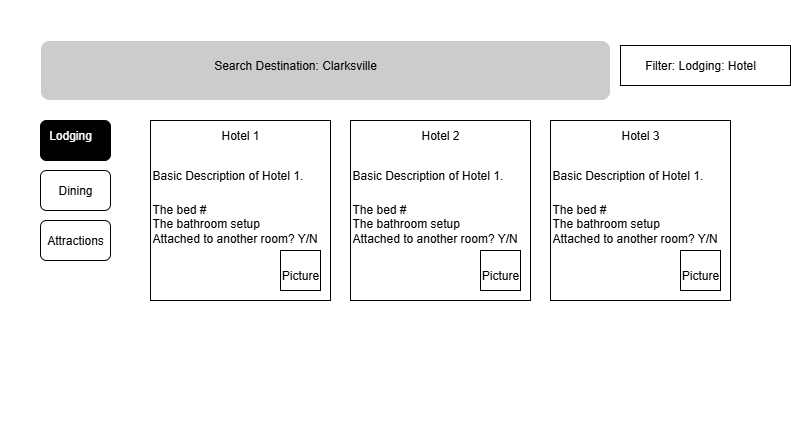

The diagram above was exported from draw.io. Its source (the exported page's mxGraphModel, read from the mxfile embedded in the PNG):
<mxGraphModel dx="1042" dy="527" grid="1" gridSize="10" guides="1" tooltips="1" connect="1" arrows="1" fold="1" page="1" pageScale="1" pageWidth="850" pageHeight="1100" math="0" shadow="0">
  <root>
    <mxCell id="0" />
    <mxCell id="1" parent="0" />
    <mxCell id="S4nHwUsx724TXGG3Elz6-1" value="" style="rounded=0;whiteSpace=wrap;html=1;strokeColor=light-dark(#000000,#FFFFFF);fillColor=light-dark(#FFFFFF,#FFFFFF);" parent="1" vertex="1">
      <mxGeometry x="10" width="790" height="430" as="geometry" />
    </mxCell>
    <mxCell id="S4nHwUsx724TXGG3Elz6-2" value="" style="rounded=1;whiteSpace=wrap;html=1;fillColor=light-dark(#FFFFFF,#CCCCCC);" parent="1" vertex="1">
      <mxGeometry x="50" y="40" width="570" height="60" as="geometry" />
    </mxCell>
    <mxCell id="S4nHwUsx724TXGG3Elz6-3" value="&lt;font style=&quot;color: light-dark(rgb(0, 0, 0), rgb(0, 0, 0));&quot;&gt;Search Destination: Clarksville&lt;/font&gt;" style="text;html=1;align=center;verticalAlign=middle;whiteSpace=wrap;rounded=0;" parent="1" vertex="1">
      <mxGeometry x="60" y="50" width="490" height="30" as="geometry" />
    </mxCell>
    <mxCell id="S4nHwUsx724TXGG3Elz6-4" value="" style="rounded=0;whiteSpace=wrap;html=1;fillColor=light-dark(#FFFFFF,#FFFFFF);strokeColor=light-dark(#000000,#000000);" parent="1" vertex="1">
      <mxGeometry x="630" y="45" width="170" height="40" as="geometry" />
    </mxCell>
    <mxCell id="S4nHwUsx724TXGG3Elz6-5" value="" style="rounded=1;whiteSpace=wrap;html=1;fillColor=light-dark(#FFFFFF,#FFFFFF);strokeColor=light-dark(#000000,#000000);" parent="1" vertex="1">
      <mxGeometry x="50" y="220" width="70" height="40" as="geometry" />
    </mxCell>
    <mxCell id="S4nHwUsx724TXGG3Elz6-6" value="" style="rounded=1;whiteSpace=wrap;html=1;fillColor=light-dark(#FFFFFF,#FFFFFF);strokeColor=light-dark(#000000,#000000);" parent="1" vertex="1">
      <mxGeometry x="50" y="170" width="70" height="40" as="geometry" />
    </mxCell>
    <mxCell id="S4nHwUsx724TXGG3Elz6-7" value="" style="rounded=1;whiteSpace=wrap;html=1;strokeColor=light-dark(#000000,#000000);fillColor=light-dark(#FFFFFF,#000000);" parent="1" vertex="1">
      <mxGeometry x="50" y="120" width="70" height="40" as="geometry" />
    </mxCell>
    <mxCell id="S4nHwUsx724TXGG3Elz6-8" value="&lt;font style=&quot;color: light-dark(rgb(0, 0, 0), rgb(255, 255, 255));&quot;&gt;Lodging&lt;/font&gt;" style="text;html=1;align=center;verticalAlign=middle;whiteSpace=wrap;rounded=0;" parent="1" vertex="1">
      <mxGeometry x="50" y="120" width="60" height="30" as="geometry" />
    </mxCell>
    <mxCell id="S4nHwUsx724TXGG3Elz6-9" value="&lt;font style=&quot;color: light-dark(rgb(0, 0, 0), rgb(0, 0, 0));&quot;&gt;Dining&lt;/font&gt;" style="text;html=1;align=center;verticalAlign=middle;whiteSpace=wrap;rounded=0;" parent="1" vertex="1">
      <mxGeometry x="55" y="175" width="60" height="30" as="geometry" />
    </mxCell>
    <mxCell id="S4nHwUsx724TXGG3Elz6-10" value="&lt;font style=&quot;color: light-dark(rgb(0, 0, 0), rgb(0, 0, 0));&quot;&gt;Attractions&lt;/font&gt;" style="text;html=1;align=center;verticalAlign=middle;whiteSpace=wrap;rounded=0;" parent="1" vertex="1">
      <mxGeometry x="55" y="225" width="60" height="30" as="geometry" />
    </mxCell>
    <mxCell id="S4nHwUsx724TXGG3Elz6-11" value="&lt;font style=&quot;color: light-dark(rgb(0, 0, 0), rgb(0, 0, 0));&quot;&gt;Filter: Lodging: Hotel&lt;/font&gt;" style="text;html=1;align=center;verticalAlign=middle;whiteSpace=wrap;rounded=0;" parent="1" vertex="1">
      <mxGeometry x="640" y="50" width="140" height="30" as="geometry" />
    </mxCell>
    <mxCell id="S4nHwUsx724TXGG3Elz6-12" value="" style="whiteSpace=wrap;html=1;aspect=fixed;fillColor=light-dark(#FFFFFF,#FFFFFF);strokeColor=light-dark(#000000,#000000);" parent="1" vertex="1">
      <mxGeometry x="160" y="120" width="180" height="180" as="geometry" />
    </mxCell>
    <mxCell id="S4nHwUsx724TXGG3Elz6-19" value="&lt;font style=&quot;color: light-dark(rgb(0, 0, 0), rgb(0, 0, 0));&quot;&gt;&lt;font style=&quot;&quot;&gt;Hotel&amp;nbsp;&lt;/font&gt;&lt;font&gt;1&lt;/font&gt;&lt;/font&gt;" style="text;html=1;align=center;verticalAlign=middle;whiteSpace=wrap;rounded=0;" parent="1" vertex="1">
      <mxGeometry x="220" y="120" width="60" height="30" as="geometry" />
    </mxCell>
    <mxCell id="S4nHwUsx724TXGG3Elz6-26" value="" style="rounded=0;whiteSpace=wrap;html=1;fillColor=light-dark(#FFFFFF,#FFFFFF);strokeColor=light-dark(#000000,#000000);" parent="1" vertex="1">
      <mxGeometry x="290" y="250" width="40" height="40" as="geometry" />
    </mxCell>
    <mxCell id="S4nHwUsx724TXGG3Elz6-27" value="&lt;font style=&quot;color: light-dark(rgb(0, 0, 0), rgb(0, 0, 0));&quot;&gt;Picture&lt;/font&gt;" style="text;html=1;align=center;verticalAlign=middle;whiteSpace=wrap;rounded=0;" parent="1" vertex="1">
      <mxGeometry x="290" y="260" width="40" height="30" as="geometry" />
    </mxCell>
    <mxCell id="S4nHwUsx724TXGG3Elz6-28" value="&lt;h1 style=&quot;margin-top: 0px;&quot;&gt;&lt;span style=&quot;background-color: transparent; font-size: 12px; font-weight: normal;&quot;&gt;&lt;font style=&quot;color: light-dark(rgb(0, 0, 0), rgb(0, 0, 0));&quot;&gt;Basic Description of Hotel 1.&lt;/font&gt;&lt;/span&gt;&lt;/h1&gt;&lt;div&gt;&lt;span style=&quot;background-color: transparent; font-size: 12px; font-weight: normal; color: rgb(0, 0, 0);&quot;&gt;&lt;font style=&quot;color: light-dark(rgb(0, 0, 0), rgb(0, 0, 0));&quot;&gt;The bed #&lt;/font&gt;&lt;/span&gt;&lt;/div&gt;&lt;div&gt;&lt;span style=&quot;background-color: transparent; font-size: 12px; font-weight: normal; color: rgb(0, 0, 0);&quot;&gt;&lt;font style=&quot;color: light-dark(rgb(0, 0, 0), rgb(0, 0, 0));&quot;&gt;The bathroom setup&lt;/font&gt;&lt;/span&gt;&lt;/div&gt;&lt;div&gt;&lt;span style=&quot;background-color: transparent; font-size: 12px; font-weight: normal; color: rgb(0, 0, 0);&quot;&gt;&lt;font style=&quot;color: light-dark(rgb(0, 0, 0), rgb(0, 0, 0));&quot;&gt;Attached to another room? Y/N&lt;/font&gt;&lt;/span&gt;&lt;/div&gt;" style="text;html=1;whiteSpace=wrap;overflow=hidden;rounded=0;" parent="1" vertex="1">
      <mxGeometry x="160" y="150" width="180" height="95" as="geometry" />
    </mxCell>
    <mxCell id="S4nHwUsx724TXGG3Elz6-29" value="" style="whiteSpace=wrap;html=1;aspect=fixed;fillColor=light-dark(#FFFFFF,#FFFFFF);strokeColor=light-dark(#000000,#000000);" parent="1" vertex="1">
      <mxGeometry x="360" y="120" width="180" height="180" as="geometry" />
    </mxCell>
    <mxCell id="S4nHwUsx724TXGG3Elz6-30" value="&lt;font style=&quot;color: light-dark(rgb(0, 0, 0), rgb(0, 0, 0));&quot;&gt;&lt;font style=&quot;&quot;&gt;Hotel 2&lt;/font&gt;&lt;/font&gt;" style="text;html=1;align=center;verticalAlign=middle;whiteSpace=wrap;rounded=0;" parent="1" vertex="1">
      <mxGeometry x="420" y="120" width="60" height="30" as="geometry" />
    </mxCell>
    <mxCell id="S4nHwUsx724TXGG3Elz6-31" value="" style="rounded=0;whiteSpace=wrap;html=1;fillColor=light-dark(#FFFFFF,#FFFFFF);strokeColor=light-dark(#000000,#000000);" parent="1" vertex="1">
      <mxGeometry x="490" y="250" width="40" height="40" as="geometry" />
    </mxCell>
    <mxCell id="S4nHwUsx724TXGG3Elz6-32" value="&lt;font style=&quot;color: light-dark(rgb(0, 0, 0), rgb(0, 0, 0));&quot;&gt;Picture&lt;/font&gt;" style="text;html=1;align=center;verticalAlign=middle;whiteSpace=wrap;rounded=0;" parent="1" vertex="1">
      <mxGeometry x="490" y="260" width="40" height="30" as="geometry" />
    </mxCell>
    <mxCell id="S4nHwUsx724TXGG3Elz6-33" value="&lt;h1 style=&quot;margin-top: 0px;&quot;&gt;&lt;span style=&quot;background-color: transparent; font-size: 12px; font-weight: normal;&quot;&gt;&lt;font style=&quot;color: light-dark(rgb(0, 0, 0), rgb(0, 0, 0));&quot;&gt;Basic Description of Hotel 1.&lt;/font&gt;&lt;/span&gt;&lt;/h1&gt;&lt;div&gt;&lt;span style=&quot;background-color: transparent; font-size: 12px; font-weight: normal; color: rgb(0, 0, 0);&quot;&gt;&lt;font style=&quot;color: light-dark(rgb(0, 0, 0), rgb(0, 0, 0));&quot;&gt;The bed #&lt;/font&gt;&lt;/span&gt;&lt;/div&gt;&lt;div&gt;&lt;span style=&quot;background-color: transparent; font-size: 12px; font-weight: normal; color: rgb(0, 0, 0);&quot;&gt;&lt;font style=&quot;color: light-dark(rgb(0, 0, 0), rgb(0, 0, 0));&quot;&gt;The bathroom setup&lt;/font&gt;&lt;/span&gt;&lt;/div&gt;&lt;div&gt;&lt;span style=&quot;background-color: transparent; font-size: 12px; font-weight: normal; color: rgb(0, 0, 0);&quot;&gt;&lt;font style=&quot;color: light-dark(rgb(0, 0, 0), rgb(0, 0, 0));&quot;&gt;Attached to another room? Y/N&lt;/font&gt;&lt;/span&gt;&lt;/div&gt;" style="text;html=1;whiteSpace=wrap;overflow=hidden;rounded=0;" parent="1" vertex="1">
      <mxGeometry x="360" y="150" width="180" height="95" as="geometry" />
    </mxCell>
    <mxCell id="S4nHwUsx724TXGG3Elz6-34" value="" style="whiteSpace=wrap;html=1;aspect=fixed;fillColor=light-dark(#FFFFFF,#FFFFFF);strokeColor=light-dark(#000000,#000000);" parent="1" vertex="1">
      <mxGeometry x="560" y="120" width="180" height="180" as="geometry" />
    </mxCell>
    <mxCell id="S4nHwUsx724TXGG3Elz6-35" value="&lt;font style=&quot;color: light-dark(rgb(0, 0, 0), rgb(0, 0, 0));&quot;&gt;&lt;font style=&quot;&quot;&gt;Hotel 3&lt;/font&gt;&lt;/font&gt;" style="text;html=1;align=center;verticalAlign=middle;whiteSpace=wrap;rounded=0;" parent="1" vertex="1">
      <mxGeometry x="620" y="120" width="60" height="30" as="geometry" />
    </mxCell>
    <mxCell id="S4nHwUsx724TXGG3Elz6-36" value="" style="rounded=0;whiteSpace=wrap;html=1;fillColor=light-dark(#FFFFFF,#FFFFFF);strokeColor=light-dark(#000000,#000000);" parent="1" vertex="1">
      <mxGeometry x="690" y="250" width="40" height="40" as="geometry" />
    </mxCell>
    <mxCell id="S4nHwUsx724TXGG3Elz6-37" value="&lt;font style=&quot;color: light-dark(rgb(0, 0, 0), rgb(0, 0, 0));&quot;&gt;Picture&lt;/font&gt;" style="text;html=1;align=center;verticalAlign=middle;whiteSpace=wrap;rounded=0;" parent="1" vertex="1">
      <mxGeometry x="690" y="260" width="40" height="30" as="geometry" />
    </mxCell>
    <mxCell id="S4nHwUsx724TXGG3Elz6-38" value="&lt;h1 style=&quot;margin-top: 0px;&quot;&gt;&lt;span style=&quot;background-color: transparent; font-size: 12px; font-weight: normal;&quot;&gt;&lt;font style=&quot;color: light-dark(rgb(0, 0, 0), rgb(0, 0, 0));&quot;&gt;Basic Description of Hotel 1.&lt;/font&gt;&lt;/span&gt;&lt;/h1&gt;&lt;div&gt;&lt;span style=&quot;background-color: transparent; font-size: 12px; font-weight: normal; color: rgb(0, 0, 0);&quot;&gt;&lt;font style=&quot;color: light-dark(rgb(0, 0, 0), rgb(0, 0, 0));&quot;&gt;The bed #&lt;/font&gt;&lt;/span&gt;&lt;/div&gt;&lt;div&gt;&lt;span style=&quot;background-color: transparent; font-size: 12px; font-weight: normal; color: rgb(0, 0, 0);&quot;&gt;&lt;font style=&quot;color: light-dark(rgb(0, 0, 0), rgb(0, 0, 0));&quot;&gt;The bathroom setup&lt;/font&gt;&lt;/span&gt;&lt;/div&gt;&lt;div&gt;&lt;span style=&quot;background-color: transparent; font-size: 12px; font-weight: normal; color: rgb(0, 0, 0);&quot;&gt;&lt;font style=&quot;color: light-dark(rgb(0, 0, 0), rgb(0, 0, 0));&quot;&gt;Attached to another room? Y/N&lt;/font&gt;&lt;/span&gt;&lt;/div&gt;" style="text;html=1;whiteSpace=wrap;overflow=hidden;rounded=0;" parent="1" vertex="1">
      <mxGeometry x="560" y="150" width="180" height="95" as="geometry" />
    </mxCell>
  </root>
</mxGraphModel>